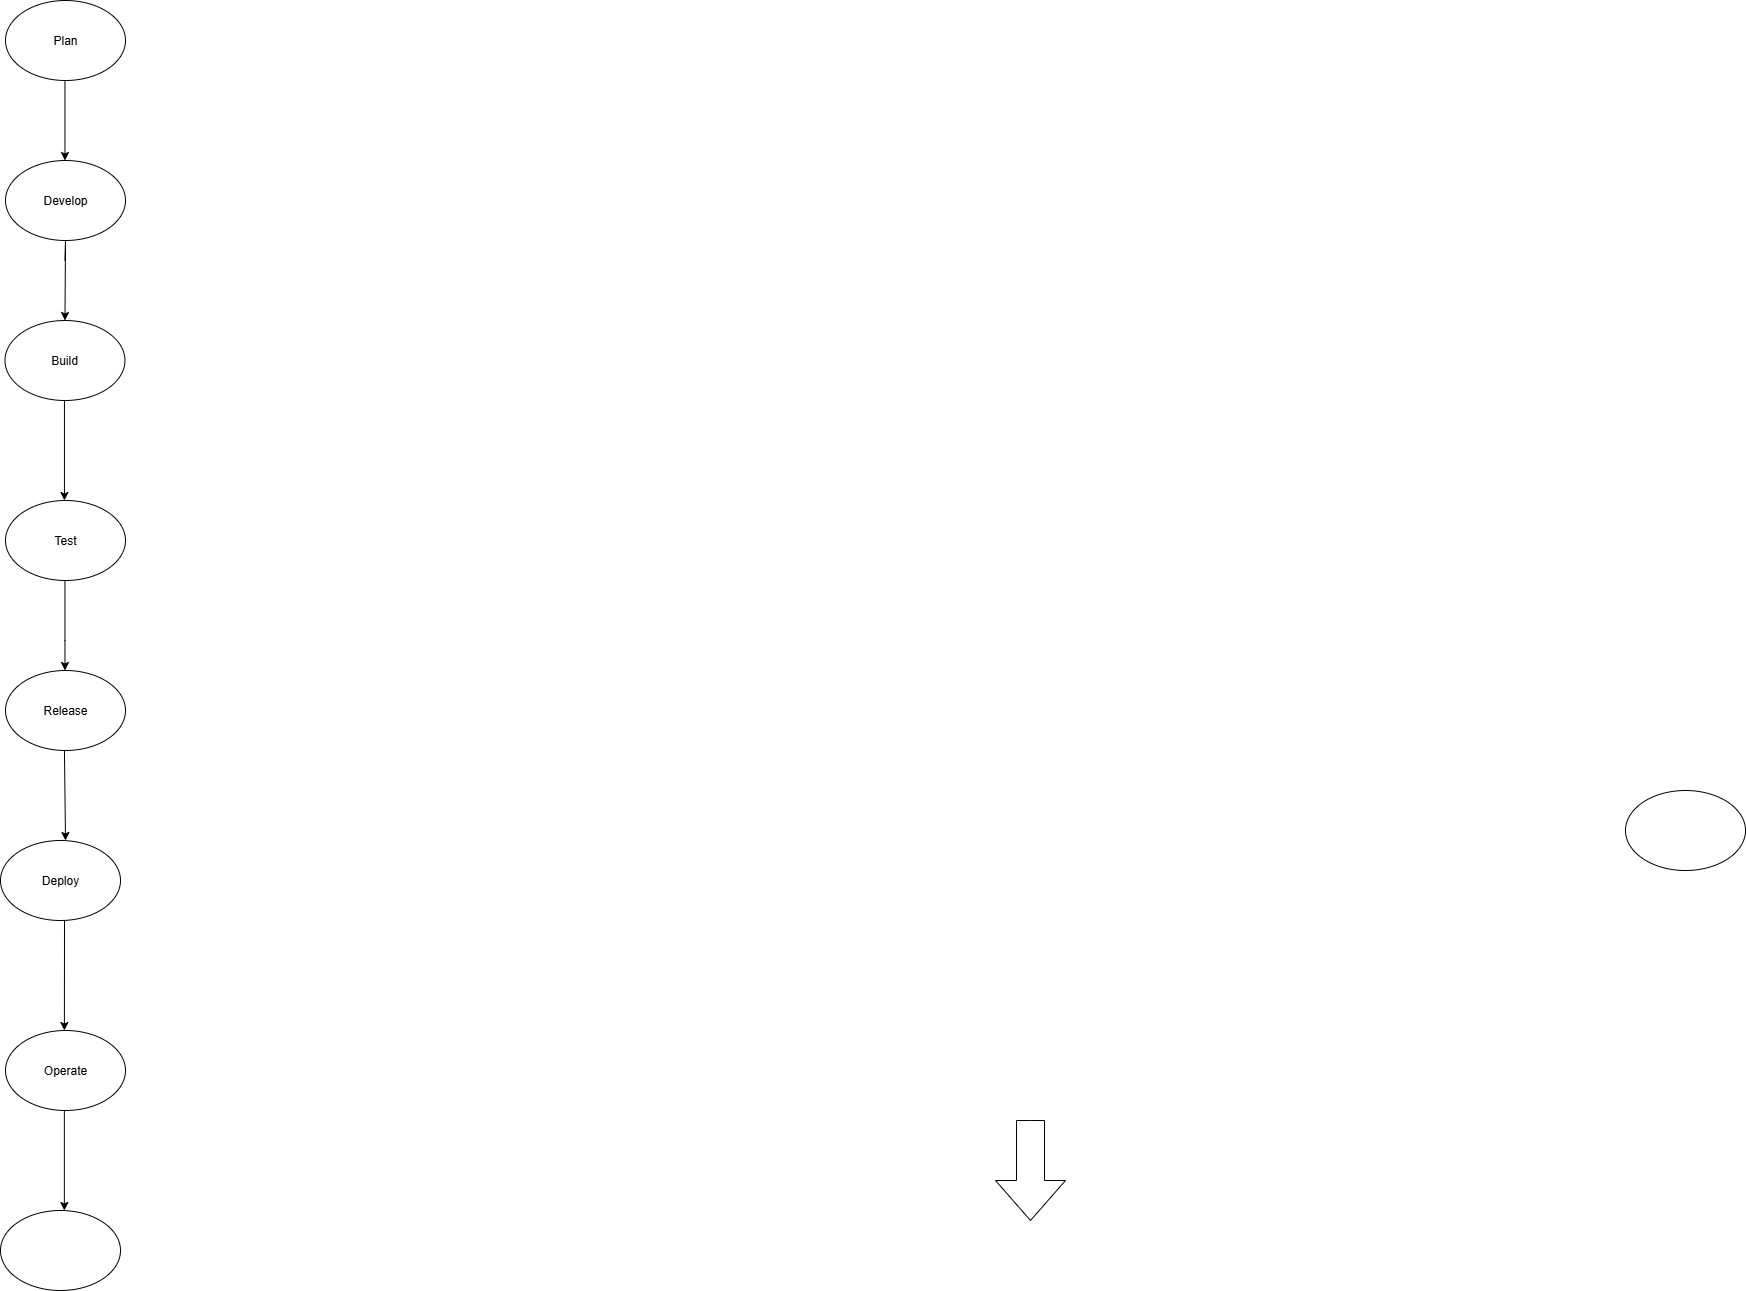

The diagram above was exported from draw.io. Its source (the exported page's mxGraphModel, read from the mxfile embedded in the PNG):
<mxGraphModel dx="2788" dy="1801" grid="1" gridSize="10" guides="1" tooltips="1" connect="1" arrows="1" fold="1" page="1" pageScale="1" pageWidth="850" pageHeight="1100" math="0" shadow="0">
  <root>
    <mxCell id="0" />
    <mxCell id="1" parent="0" />
    <mxCell id="zM7Bgy1sPcU9OW5W4zDk-1" value="" style="ellipse;whiteSpace=wrap;html=1;" vertex="1" parent="1">
      <mxGeometry x="230" y="10" width="120" height="80" as="geometry" />
    </mxCell>
    <mxCell id="zM7Bgy1sPcU9OW5W4zDk-2" value="" style="html=1;shadow=0;dashed=0;align=center;verticalAlign=middle;shape=mxgraph.arrows2.arrow;dy=0.6;dx=40;direction=south;notch=0;" vertex="1" parent="1">
      <mxGeometry x="-400" y="340" width="70" height="100" as="geometry" />
    </mxCell>
    <mxCell id="zM7Bgy1sPcU9OW5W4zDk-5" value="Plan" style="ellipse;whiteSpace=wrap;html=1;" vertex="1" parent="1">
      <mxGeometry x="-1390" y="-780" width="120" height="80" as="geometry" />
    </mxCell>
    <mxCell id="zM7Bgy1sPcU9OW5W4zDk-9" value="" style="endArrow=classic;html=1;rounded=0;" edge="1" parent="1">
      <mxGeometry width="50" height="50" relative="1" as="geometry">
        <mxPoint x="-1330.53" y="-700" as="sourcePoint" />
        <mxPoint x="-1330.53" y="-620" as="targetPoint" />
      </mxGeometry>
    </mxCell>
    <mxCell id="zM7Bgy1sPcU9OW5W4zDk-10" value="Develop" style="ellipse;whiteSpace=wrap;html=1;" vertex="1" parent="1">
      <mxGeometry x="-1390" y="-620" width="120" height="80" as="geometry" />
    </mxCell>
    <mxCell id="zM7Bgy1sPcU9OW5W4zDk-12" value="" style="endArrow=classic;html=1;rounded=0;" edge="1" parent="1" target="zM7Bgy1sPcU9OW5W4zDk-13">
      <mxGeometry width="50" height="50" relative="1" as="geometry">
        <mxPoint x="-1330.53" y="-520" as="sourcePoint" />
        <mxPoint x="-1330.53" y="-420" as="targetPoint" />
        <Array as="points">
          <mxPoint x="-1330" y="-540" />
        </Array>
      </mxGeometry>
    </mxCell>
    <mxCell id="zM7Bgy1sPcU9OW5W4zDk-13" value="Build" style="ellipse;whiteSpace=wrap;html=1;" vertex="1" parent="1">
      <mxGeometry x="-1390.53" y="-460" width="120" height="80" as="geometry" />
    </mxCell>
    <mxCell id="zM7Bgy1sPcU9OW5W4zDk-28" value="" style="endArrow=classic;html=1;rounded=0;" edge="1" parent="1">
      <mxGeometry width="50" height="50" relative="1" as="geometry">
        <mxPoint x="-1331.06" y="-380" as="sourcePoint" />
        <mxPoint x="-1331.06" y="-280" as="targetPoint" />
      </mxGeometry>
    </mxCell>
    <mxCell id="zM7Bgy1sPcU9OW5W4zDk-29" value="Test" style="ellipse;whiteSpace=wrap;html=1;" vertex="1" parent="1">
      <mxGeometry x="-1390" y="-280" width="120" height="80" as="geometry" />
    </mxCell>
    <mxCell id="zM7Bgy1sPcU9OW5W4zDk-30" value="" style="endArrow=classic;html=1;rounded=0;" edge="1" parent="1">
      <mxGeometry width="50" height="50" relative="1" as="geometry">
        <mxPoint x="-1330.53" y="-200" as="sourcePoint" />
        <mxPoint x="-1330.53" y="-110" as="targetPoint" />
        <Array as="points">
          <mxPoint x="-1330.53" y="-140" />
        </Array>
      </mxGeometry>
    </mxCell>
    <mxCell id="zM7Bgy1sPcU9OW5W4zDk-31" value="Release" style="ellipse;whiteSpace=wrap;html=1;" vertex="1" parent="1">
      <mxGeometry x="-1390" y="-110" width="120" height="80" as="geometry" />
    </mxCell>
    <mxCell id="zM7Bgy1sPcU9OW5W4zDk-32" value="" style="endArrow=classic;html=1;rounded=0;" edge="1" parent="1">
      <mxGeometry width="50" height="50" relative="1" as="geometry">
        <mxPoint x="-1331.06" y="-30" as="sourcePoint" />
        <mxPoint x="-1330" y="60" as="targetPoint" />
      </mxGeometry>
    </mxCell>
    <mxCell id="zM7Bgy1sPcU9OW5W4zDk-33" value="Deploy" style="ellipse;whiteSpace=wrap;html=1;" vertex="1" parent="1">
      <mxGeometry x="-1395" y="60" width="120" height="80" as="geometry" />
    </mxCell>
    <mxCell id="zM7Bgy1sPcU9OW5W4zDk-37" value="Operate" style="ellipse;whiteSpace=wrap;html=1;" vertex="1" parent="1">
      <mxGeometry x="-1390" y="250" width="120" height="80" as="geometry" />
    </mxCell>
    <mxCell id="zM7Bgy1sPcU9OW5W4zDk-39" value="" style="endArrow=classic;html=1;rounded=0;entryX=0.588;entryY=0.875;entryDx=0;entryDy=0;entryPerimeter=0;" edge="1" parent="1">
      <mxGeometry width="50" height="50" relative="1" as="geometry">
        <mxPoint x="-1331" y="140" as="sourcePoint" />
        <mxPoint x="-1331.12" y="250" as="targetPoint" />
      </mxGeometry>
    </mxCell>
    <mxCell id="zM7Bgy1sPcU9OW5W4zDk-40" value="" style="endArrow=classic;html=1;rounded=0;" edge="1" parent="1">
      <mxGeometry width="50" height="50" relative="1" as="geometry">
        <mxPoint x="-1331.15" y="330" as="sourcePoint" />
        <mxPoint x="-1331.15" y="430" as="targetPoint" />
      </mxGeometry>
    </mxCell>
    <mxCell id="zM7Bgy1sPcU9OW5W4zDk-41" value="" style="ellipse;whiteSpace=wrap;html=1;" vertex="1" parent="1">
      <mxGeometry x="-1395" y="430" width="120" height="80" as="geometry" />
    </mxCell>
  </root>
</mxGraphModel>